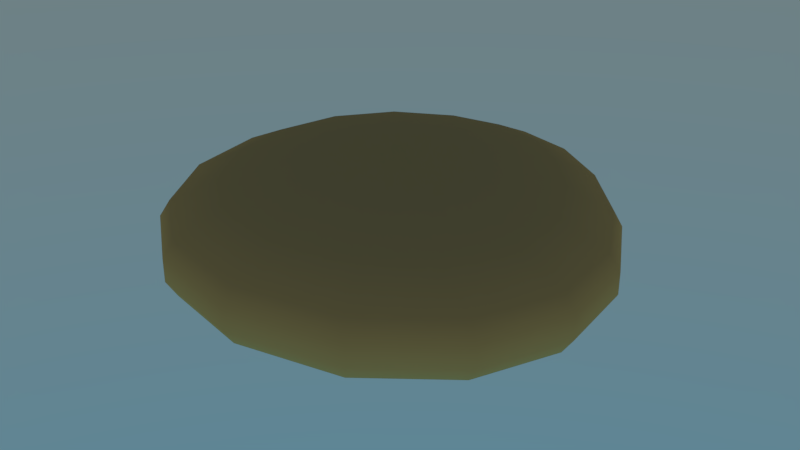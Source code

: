 # Source: cell_simple.blend  (saved by Blender 2.79.0; exported with 4.5.12 LTS)
import bpy
from mathutils import Matrix  # noqa: F401  (used for matrix-valued properties, if any)

bpy.ops.wm.read_factory_settings(use_empty=True)
scene = bpy.context.scene
scene.name = 'Scene'

# ---- collections
col_collection_1 = bpy.data.collections.new('Collection 1'); scene.collection.children.link(col_collection_1)

# ---- materials (node trees are filled in below, after node groups)
mat_nucleus = bpy.data.materials.new('nucleus')
mat_nucleus.alpha_threshold = 0.0
mat_nucleus.roughness = 0.5
mat_menbrane = bpy.data.materials.new('menbrane')
mat_menbrane.alpha_threshold = 0.0
mat_menbrane.roughness = 0.5

# ---- material node trees
mat_nucleus.use_nodes = True; mat_nucleus.node_tree.nodes.clear()
_N = mat_nucleus.node_tree.nodes; _L = mat_nucleus.node_tree.links
n0 = _N.new('ShaderNodeOutputMaterial'); n0.name = 'Material Output'; n0.location = (300, 300)
n1 = _N.new('ShaderNodeBsdfDiffuse'); n1.name = 'Diffuse BSDF'; n1.location = (10, 300)
n1.inputs[0].default_value = (0.8, 0.04871, 0.008652, 1.0)
_L.new(n1.outputs[0], n0.inputs[0])
n0.is_active_output = True
mat_menbrane.use_nodes = True; mat_menbrane.node_tree.nodes.clear()
_N = mat_menbrane.node_tree.nodes; _L = mat_menbrane.node_tree.links
n0 = _N.new('ShaderNodeOutputMaterial'); n0.name = 'Material Output'; n0.location = (300, 300)
n1 = _N.new('ShaderNodeBsdfDiffuse'); n1.name = 'Diffuse BSDF'; n1.location = (10, 300)
n1.inputs[0].default_value = (0.8, 0.4711, 0.1581, 1.0)
_L.new(n1.outputs[0], n0.inputs[0])
n0.is_active_output = True

# ---- world
world_world = bpy.data.worlds.new('World'); scene.world = world_world
world_world.use_nodes = True; world_world.node_tree.nodes.clear()
_N = world_world.node_tree.nodes; _L = world_world.node_tree.links
n0 = _N.new('ShaderNodeOutputWorld'); n0.name = 'World Output'; n0.location = (300, 300)
n1 = _N.new('ShaderNodeBackground'); n1.name = 'Background'; n1.location = (10, 300)
n2 = _N.new('ShaderNodeTexSky'); n2.name = 'Sky Texture'; n2.location = (-190, 300)
n2.sky_type = 'HOSEK_WILKIE'
n2.sun_elevation = 1.571
_L.new(n1.outputs[0], n0.inputs[0])
_L.new(n2.outputs[0], n1.inputs[0])
n0.is_active_output = True
world_world.color = (0.05088, 0.05088, 0.05088)
world_world.use_sun_shadow = False
world_world.sun_shadow_jitter_overblur = 0.0
world_world.cycles.sampling_method = 'MANUAL'

# ---- meshes
me_icosphere = bpy.data.meshes.new('Icosphere')
me_icosphere.from_pydata([(0.0, 0.03502, -0.02493), (0.03528, 0.009392, -0.01115), (-0.01348, -0.006449, -0.01115), (-0.04361, 0.03502, -0.01115), (-0.01348, 0.0765, -0.01115), (0.03528, 0.06066, -0.01115), (0.01348, -0.006449, 0.01115), (-0.03528, 0.009392, 0.01115), (-0.03528, 0.06066, 0.01115), (0.01348, 0.0765, 0.01115), (0.04361, 0.03502, 0.01115), (0.0, 0.03502, 0.02493), (0.0, 0.09018, 0.02865), (0.0, 0.1178, 0.0155), (0.0, 0.1178, -0.0155), (0.0, 0.04881, -0.03743), (0.01868, 0.04509, 0.03743), (0.03451, 0.08332, 0.02865), (0.04509, 0.1089, 0.0155), (0.04509, 0.1089, -0.0155), (0.03451, 0.08332, -0.02865), (0.01868, 0.04509, -0.03743), (0.03451, 0.03451, 0.03743), (0.06377, 0.06377, 0.02865), (0.08332, 0.08332, 0.0155), (0.08332, 0.08332, -0.0155), (0.06377, 0.06377, -0.02865), (0.03451, 0.03451, -0.03743), (0.04509, 0.01868, 0.03743), (0.08332, 0.03451, 0.02865), (0.1089, 0.04509, 0.0155), (0.1089, 0.04509, -0.0155), (0.08332, 0.03451, -0.02865), (0.04509, 0.01868, -0.03743), (0.04881, 1.667e-08, 0.03743), (0.09018, 9.068e-09, 0.02865), (0.1178, 1.466e-09, 0.0155), (0.1178, 1.466e-09, -0.0155), (0.09018, 9.068e-09, -0.02865), (0.04881, 7.167e-09, -0.03743), (0.04509, -0.01868, 0.03743), (0.08332, -0.03451, 0.02865), (0.1089, -0.04509, 0.0155), (0.1089, -0.04509, -0.0155), (0.08332, -0.03451, -0.02865), (0.04509, -0.01868, -0.03743), (0.03451, -0.03451, 0.03743), (0.06377, -0.06377, 0.02865), (0.08332, -0.08332, 0.0155), (0.08332, -0.08332, -0.0155), (0.06377, -0.06377, -0.02865), (0.03451, -0.03451, -0.03743), (0.01868, -0.04509, 0.03743), (0.03451, -0.08332, 0.02865), (0.04509, -0.1089, 0.0155), (0.04509, -0.1089, -0.0155), (0.03451, -0.08332, -0.02865), (0.01868, -0.04509, -0.03743), (-9.27e-09, -0.04881, 0.03743), (-3.398e-08, -0.09018, 0.02865), (-3.778e-08, -0.1178, 0.0155), (-3.778e-08, -0.1178, -0.0155), (-3.398e-08, -0.09018, -0.02865), (-2.067e-08, -0.04881, -0.03743), (-0.01868, -0.04509, 0.03743), (-0.03451, -0.08332, 0.02865), (-0.04509, -0.1089, 0.0155), (-0.04509, -0.1089, -0.0155), (-0.03451, -0.08332, -0.02865), (-0.01868, -0.04509, -0.03743), (-0.03451, -0.03451, 0.03743), (-0.06377, -0.06377, 0.02865), (-0.08332, -0.08332, 0.0155), (-0.08332, -0.08332, -0.0155), (-0.06377, -0.06377, -0.02865), (-0.03451, -0.03451, -0.03743), (-0.04509, -0.01868, 0.03743), (-0.08332, -0.03451, 0.02865), (-0.1089, -0.04509, 0.0155), (-0.1089, -0.04509, -0.0155), (-0.08332, -0.03451, -0.02865), (-0.04509, -0.01868, -0.03743), (-0.04881, 3.187e-08, 0.03743), (-0.09018, 6.228e-08, 0.02865), (-0.1178, 6.608e-08, 0.0155), (-0.1178, 6.608e-08, -0.0155), (-0.09018, 6.228e-08, -0.02865), (-0.04881, 4.328e-08, -0.03743), (-0.04509, 0.01868, 0.03743), (-0.08332, 0.03451, 0.02865), (-0.1089, 0.04509, 0.0155), (-0.1089, 0.04509, -0.0155), (-0.08332, 0.03451, -0.02865), (-0.04509, 0.01868, -0.03743), (-0.03451, 0.03451, 0.03743), (-0.06377, 0.06377, 0.02865), (-0.08332, 0.08332, 0.0155), (-0.08332, 0.08332, -0.0155), (-0.06377, 0.06377, -0.02865), (-0.03451, 0.03451, -0.03743), (-0.01868, 0.04509, 0.03743), (-0.03451, 0.08332, 0.02865), (-0.04509, 0.1089, 0.0155), (-0.04509, 0.1089, -0.0155), (-0.03451, 0.08332, -0.02865), (-0.01868, 0.04509, -0.03743), (-8.609e-15, 6.457e-15, 0.04051), (1.354e-08, 0.04881, 0.03743), (5.535e-08, 0.09018, -0.02865), (0.0, 1.926e-08, -0.04051), (0.04728, 0.1141, -0.006367), (0.04728, 0.1141, 0.006367), (0.08736, 0.08736, 0.006367), (0.08736, 0.08736, -0.006367), (0.1141, 0.04728, 0.006367), (0.1141, 0.04728, -0.006367), (0.1236, 1.466e-09, 0.006367), (0.1236, 1.466e-09, -0.006367), (0.1141, -0.04728, 0.006367), (0.1141, -0.04728, -0.006367), (0.08736, -0.08736, 0.006367), (0.08736, -0.08736, -0.006367), (0.04728, -0.1141, 0.006367), (0.04728, -0.1141, -0.006367), (-4.002e-08, -0.1236, 0.006367), (-4.002e-08, -0.1236, -0.006367), (-0.04728, -0.1141, 0.006367), (-0.04728, -0.1141, -0.006367), (-0.08736, -0.08736, 0.006367), (-0.08736, -0.08736, -0.006367), (-0.1141, -0.04728, 0.006367), (-0.1141, -0.04728, -0.006367), (-0.1236, 7.28e-08, 0.006367), (-0.1236, 7.28e-08, -0.006367), (-0.1141, 0.04728, 0.006367), (-0.1141, 0.04728, -0.006367), (-0.08736, 0.08736, 0.006367), (-0.08736, 0.08736, -0.006367), (-0.04728, 0.1141, 0.006367), (-0.04728, 0.1141, -0.006367), (4.942e-08, 0.1236, 0.006367), (4.942e-08, 0.1236, -0.006367)], [], [(0, 1, 2), (1, 0, 5), (0, 2, 3), (0, 3, 4), (0, 4, 5), (1, 5, 10), (2, 1, 6), (3, 2, 7), (4, 3, 8), (5, 4, 9), (1, 10, 6), (2, 6, 7), (3, 7, 8), (4, 8, 9), (5, 9, 10), (6, 10, 11), (7, 6, 11), (8, 7, 11), (9, 8, 11), (10, 9, 11), (13, 12, 17, 18), (107, 106, 16), (109, 15, 21), (108, 14, 19, 20), (112, 24, 30, 114), (12, 107, 16, 17), (15, 108, 20, 21), (19, 110, 113, 25), (20, 19, 25, 26), (14, 141, 110, 19), (17, 16, 22, 23), (21, 20, 26, 27), (140, 13, 18, 111), (18, 17, 23, 24), (16, 106, 22), (109, 21, 27), (27, 26, 32, 33), (114, 30, 36, 116), (24, 23, 29, 30), (22, 106, 28), (109, 27, 33), (26, 25, 31, 32), (25, 113, 115, 31), (23, 22, 28, 29), (116, 36, 42, 118), (30, 29, 35, 36), (28, 106, 34), (109, 33, 39), (32, 31, 37, 38), (31, 115, 117, 37), (29, 28, 34, 35), (33, 32, 38, 39), (109, 39, 45), (38, 37, 43, 44), (37, 117, 119, 43), (35, 34, 40, 41), (39, 38, 44, 45), (118, 42, 48, 120), (36, 35, 41, 42), (34, 106, 40), (43, 119, 121, 49), (41, 40, 46, 47), (45, 44, 50, 51), (120, 48, 54, 122), (42, 41, 47, 48), (40, 106, 46), (109, 45, 51), (44, 43, 49, 50), (51, 50, 56, 57), (122, 54, 60, 124), (48, 47, 53, 54), (46, 106, 52), (109, 51, 57), (50, 49, 55, 56), (49, 121, 123, 55), (47, 46, 52, 53), (54, 53, 59, 60), (52, 106, 58), (109, 57, 63), (56, 55, 61, 62), (55, 123, 125, 61), (53, 52, 58, 59), (57, 56, 62, 63), (124, 60, 66, 126), (109, 63, 69), (62, 61, 67, 68), (61, 125, 127, 67), (59, 58, 64, 65), (63, 62, 68, 69), (126, 66, 72, 128), (60, 59, 65, 66), (58, 106, 64), (65, 64, 70, 71), (69, 68, 74, 75), (128, 72, 78, 130), (66, 65, 71, 72), (64, 106, 70), (109, 69, 75), (68, 67, 73, 74), (67, 127, 129, 73), (75, 74, 80, 81), (130, 78, 84, 132), (72, 71, 77, 78), (70, 106, 76), (109, 75, 81), (74, 73, 79, 80), (73, 129, 131, 79), (71, 70, 76, 77), (76, 106, 82), (109, 81, 87), (80, 79, 85, 86), (79, 131, 133, 85), (77, 76, 82, 83), (81, 80, 86, 87), (132, 84, 90, 134), (78, 77, 83, 84), (86, 85, 91, 92), (85, 133, 135, 91), (83, 82, 88, 89), (87, 86, 92, 93), (134, 90, 96, 136), (84, 83, 89, 90), (82, 106, 88), (109, 87, 93), (93, 92, 98, 99), (136, 96, 102, 138), (90, 89, 95, 96), (88, 106, 94), (109, 93, 99), (92, 91, 97, 98), (91, 135, 137, 97), (89, 88, 94, 95), (138, 102, 13, 140), (96, 95, 101, 102), (94, 106, 100), (109, 99, 105), (98, 97, 103, 104), (97, 137, 139, 103), (95, 94, 100, 101), (99, 98, 104, 105), (109, 105, 15), (104, 103, 14, 108), (103, 139, 141, 14), (101, 100, 107, 12), (105, 104, 108, 15), (102, 101, 12, 13), (100, 106, 107), (113, 110, 111, 112), (112, 114, 115, 113), (114, 116, 117, 115), (119, 117, 116, 118), (121, 119, 118, 120), (120, 122, 123, 121), (125, 123, 122, 124), (127, 125, 124, 126), (126, 128, 129, 127), (128, 130, 131, 129), (133, 131, 130, 132), (135, 133, 132, 134), (134, 136, 137, 135), (136, 138, 139, 137), (141, 139, 138, 140), (110, 141, 140, 111), (111, 18, 24, 112)])
me_icosphere.polygons.foreach_set('use_smooth', [True] * 164)
me_icosphere.polygons.foreach_set('material_index', [0, 0, 0, 0, 0, 0, 0, 0, 0, 0, 0, 0, 0, 0, 0, 0, 0, 0, 0, 0, 1, 1, 1, 1, 1, 1, 1, 1, 1, 1, 1, 1, 1, 1, 1, 1, 1, 1, 1, 1, 1, 1, 1, 1, 1, 1, 1, 1, 1, 1, 1, 1, 1, 1, 1, 1, 1, 1, 1, 1, 1, 1, 1, 1, 1, 1, 1, 1, 1, 1, 1, 1, 1, 1, 1, 1, 1, 1, 1, 1, 1, 1, 1, 1, 1, 1, 1, 1, 1, 1, 1, 1, 1, 1, 1, 1, 1, 1, 1, 1, 1, 1, 1, 1, 1, 1, 1, 1, 1, 1, 1, 1, 1, 1, 1, 1, 1, 1, 1, 1, 1, 1, 1, 1, 1, 1, 1, 1, 1, 1, 1, 1, 1, 1, 1, 1, 1, 1, 1, 1, 1, 1, 1, 1, 1, 1, 1, 1, 1, 1, 1, 1, 1, 1, 1, 1, 1, 1, 1, 1, 1, 1, 1, 1])
me_icosphere.materials.append(mat_nucleus)
me_icosphere.materials.append(mat_menbrane)
me_icosphere.use_remesh_preserve_volume = False
me_icosphere.use_remesh_preserve_attributes = False
me_icosphere.use_mirror_vertex_groups = False
me_icosphere.update()

# ---- objects
ob_cell = bpy.data.objects.new('Cell', me_icosphere)

# ---- transforms, parenting, visibility, modifiers, constraints
ob_cell.location = (0.0, 0.0, 0.0)
ob_cell.lineart.crease_threshold = 0.0
_m = ob_cell.modifiers.new('SimpleDeform', 'SIMPLE_DEFORM')
_m.deform_method = 'BEND'
_m.deform_axis = 'Z'
_m.factor = 0.4032
_m.angle = 0.4032
_m.limits = (0.388, 1.0)

# ---- collection membership
col_collection_1.objects.link(ob_cell)

# ---- scene / render settings (as saved in the file)
scene.frame_start = 1; scene.frame_end = 250; scene.frame_set(1)
scene.render.engine = 'CYCLES'
scene.render.resolution_percentage = 50
scene.render.dither_intensity = 0.0
scene.cycles.use_denoising = False
scene.cycles.samples = 128
scene.cycles.sampling_pattern = 'TABULATED_SOBOL'
scene.cycles.use_adaptive_sampling = False
scene.cycles.use_light_tree = False
scene.cycles.blur_glossy = 0.0
scene.cycles.max_bounces = 6
scene.cycles.transmission_bounces = 4
scene.cycles.sample_clamp_indirect = 0.0
scene.view_settings.view_transform = 'Filmic'
bpy.context.view_layer.update()

# ---- added for rendering (the .blend has no active camera): camera
cam_auto = bpy.data.cameras.new('AutoCamera')
cam_auto.lens = 50.0
cam_auto.sensor_width = 36.0
cam_auto.clip_end = 1000.0
ob_auto_camera = bpy.data.objects.new('AutoCamera', cam_auto)
scene.collection.objects.link(ob_auto_camera)
ob_auto_camera.location = (0.335291, -0.400372, 0.266915)
ob_auto_camera.rotation_euler = (1.09748, -7.21219e-08, 0.694738)
scene.camera = ob_auto_camera
bpy.context.view_layer.update()

